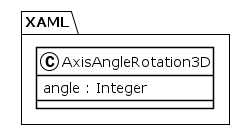

The diagram above was rendered by PlantUML. Its source (embedded in the PNG):
@startuml
!theme plain
package XAML {
class AxisAngleRotation3D {
	 angle : Integer
}
}
@enduml